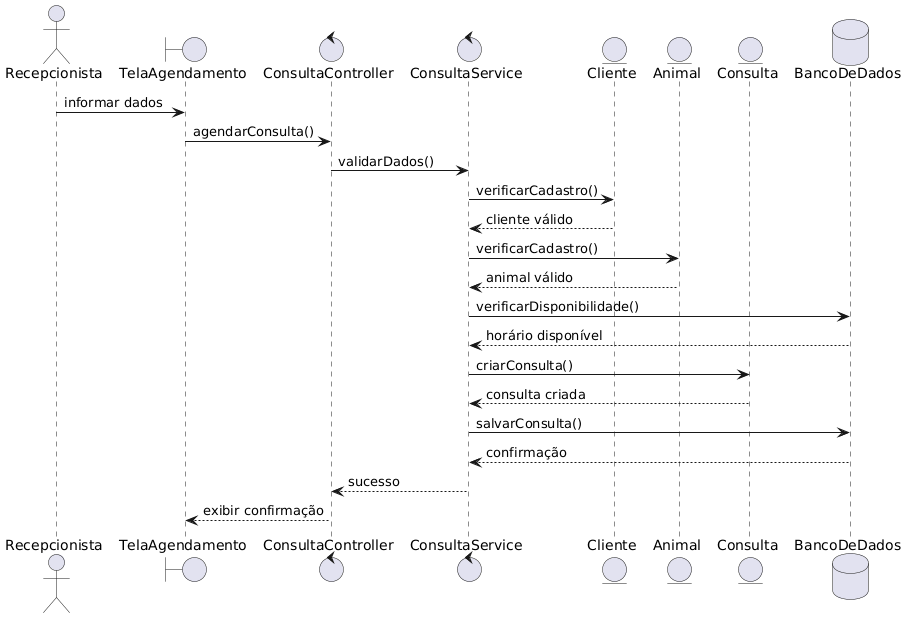

The diagram above was rendered by PlantUML. Its source (embedded in the PNG):
@startuml
actor Recepcionista

boundary TelaAgendamento
control ConsultaController
control ConsultaService

entity Cliente
entity Animal
entity Consulta

database BancoDeDados

Recepcionista -> TelaAgendamento : informar dados

TelaAgendamento -> ConsultaController : agendarConsulta()

ConsultaController -> ConsultaService : validarDados()

ConsultaService -> Cliente : verificarCadastro()

Cliente --> ConsultaService : cliente válido

ConsultaService -> Animal : verificarCadastro()

Animal --> ConsultaService : animal válido

ConsultaService -> BancoDeDados : verificarDisponibilidade()

BancoDeDados --> ConsultaService : horário disponível

ConsultaService -> Consulta : criarConsulta()

Consulta --> ConsultaService : consulta criada

ConsultaService -> BancoDeDados : salvarConsulta()

BancoDeDados --> ConsultaService : confirmação

ConsultaService --> ConsultaController : sucesso

ConsultaController --> TelaAgendamento : exibir confirmação
@enduml